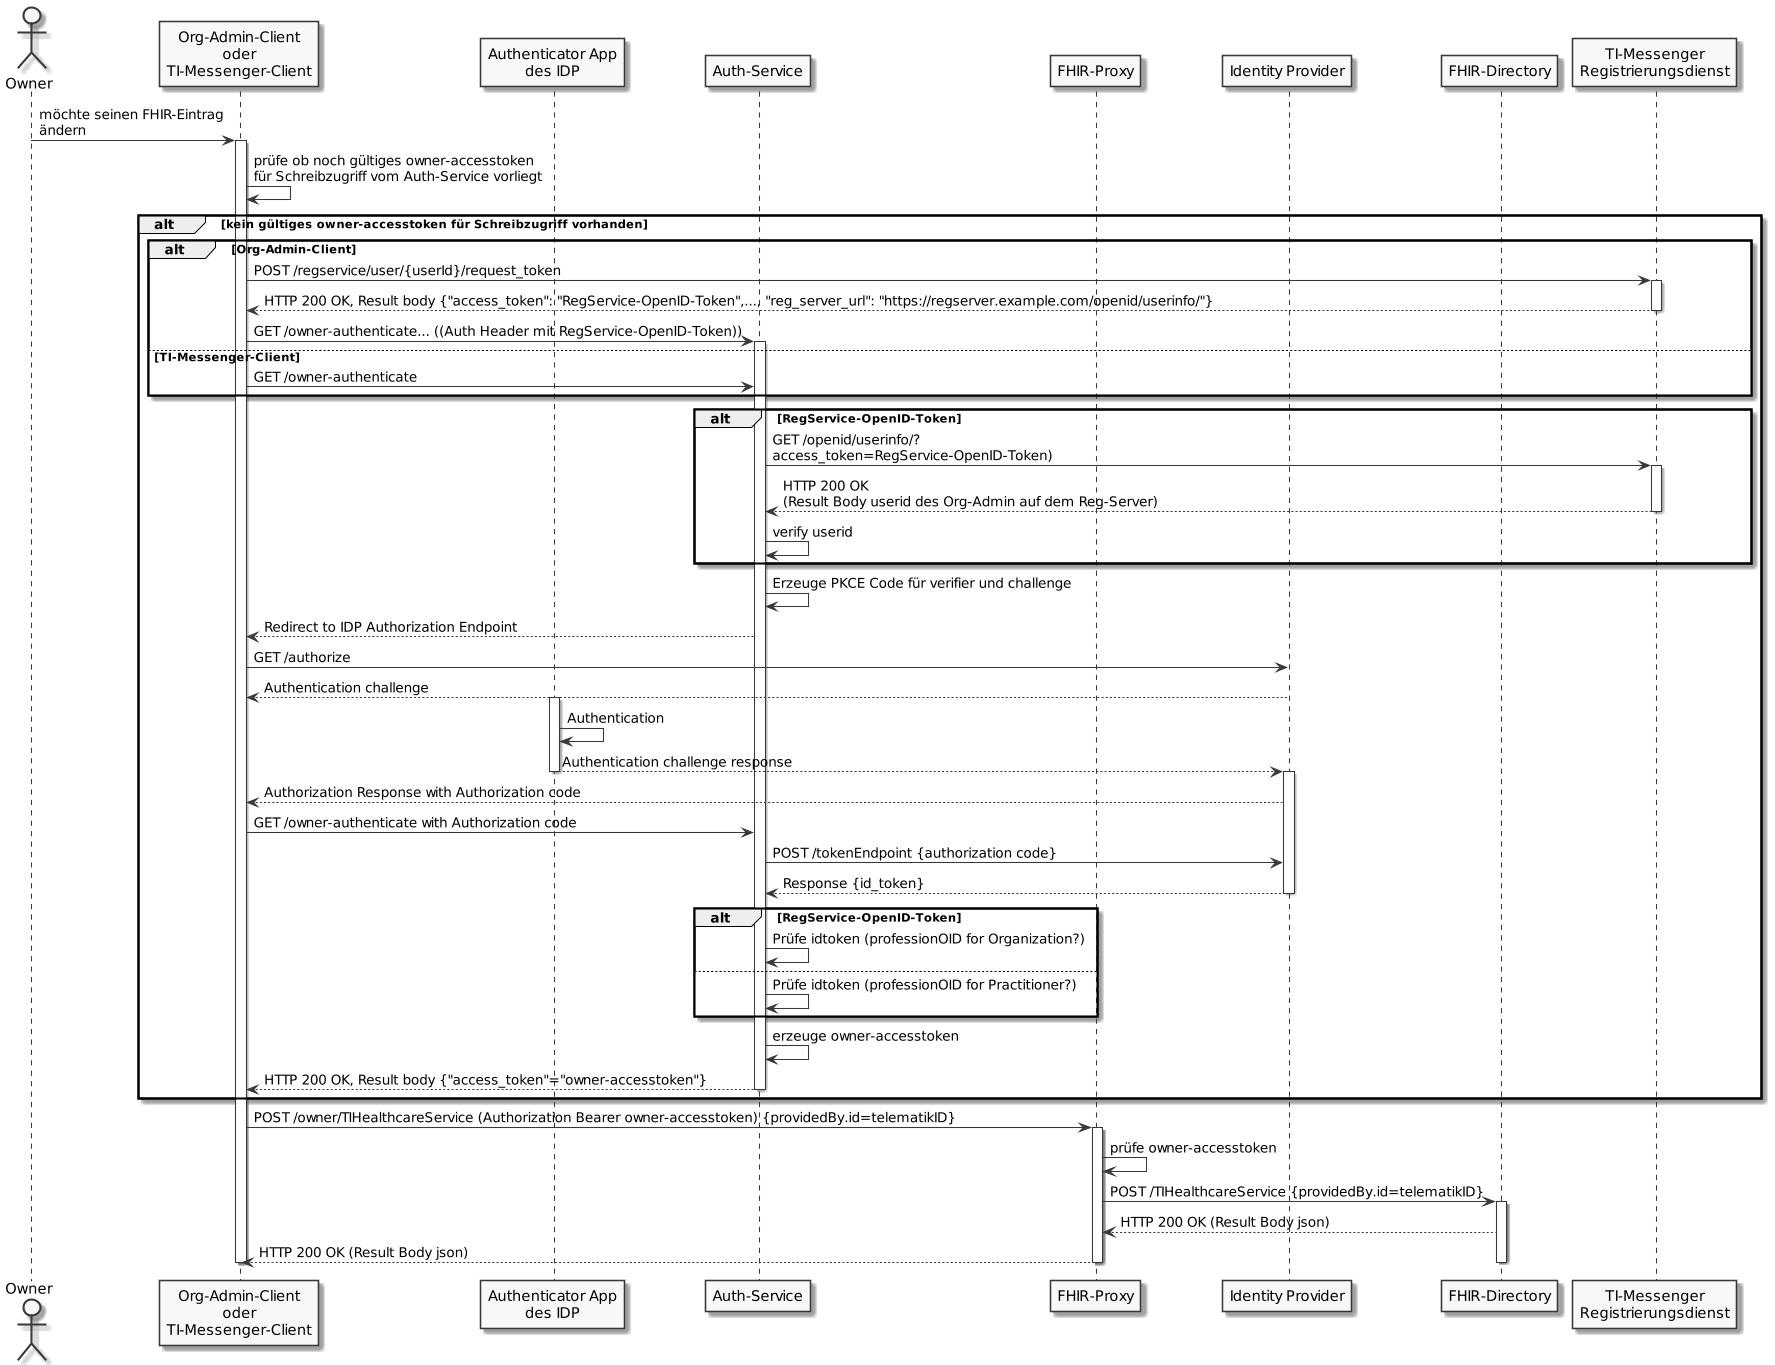

The diagram above was rendered by PlantUML. Its source (embedded in the PNG):
@startuml
skinparam dpi 100
skinparam WrapWidth 200
skinparam monochrome true

'title "FHIR-Directory, Sequenzdiagram Änderung von eigenen TIOrganization- oder TIPractitioner-Einträgen'
actor o as "Owner"
participant cl as "Org-Admin-Client\noder\nTI-Messenger-Client"
participant aa as "Authenticator App\ndes IDP"
participant au as "Auth-Service"
participant fp as "FHIR-Proxy"
participant idp as "Identity Provider"
participant fd as "FHIR-Directory"
participant rd as "TI-Messenger\nRegistrierungsdienst"
o -> cl: möchte seinen FHIR-Eintrag\nändern
activate cl
cl -> cl: prüfe ob noch gültiges owner-accesstoken\nfür Schreibzugriff vom Auth-Service vorliegt
alt kein gültiges owner-accesstoken für Schreibzugriff vorhanden
alt Org-Admin-Client
cl -> rd: POST /regservice/user/{userId}/request_token
activate rd
rd --> cl: HTTP 200 OK, Result body {"access_token": "RegService-OpenID-Token",..., "reg_server_url": "https://regserver.example.com/openid/userinfo/"}
deactivate rd
cl -> au: GET /owner-authenticate... ((Auth Header mit RegService-OpenID-Token))
activate au
else TI-Messenger-Client
cl -> au: GET /owner-authenticate
end
alt RegService-OpenID-Token
au -> rd: GET /openid/userinfo/?\naccess_token=RegService-OpenID-Token)
activate rd
rd --> au: HTTP 200 OK\n(Result Body userid des Org-Admin auf dem Reg-Server)
deactivate rd
au -> au: verify userid
end
au -> au: Erzeuge PKCE Code für verifier und challenge
au --> cl: Redirect to IDP Authorization Endpoint
cl -> idp: GET /authorize
idp --> cl: Authentication challenge
activate aa
aa -> aa: Authentication
aa --> idp: Authentication challenge response
deactivate aa
activate idp
idp --> cl: Authorization Response with Authorization code
cl -> au: GET /owner-authenticate with Authorization code
au -> idp: POST /tokenEndpoint {authorization code}
idp --> au: Response {id_token}

deactivate idp
alt RegService-OpenID-Token
au -> au: Prüfe idtoken (professionOID for Organization?)
else
au -> au: Prüfe idtoken (professionOID for Practitioner?)
end
au -> au: erzeuge owner-accesstoken
au --> cl: HTTP 200 OK, Result body {"access_token"="owner-accesstoken"}
deactivate au
end
cl -> fp: POST /owner/TIHealthcareService (Authorization Bearer owner-accesstoken) {providedBy.id=telematikID}
activate fp
fp -> fp: prüfe owner-accesstoken
fp -> fd: POST /TIHealthcareService {providedBy.id=telematikID}
activate fd
fd --> fp: HTTP 200 OK (Result Body json)
fp --> cl: HTTP 200 OK (Result Body json)
deactivate fd
deactivate fp
deactivate cl
@enduml